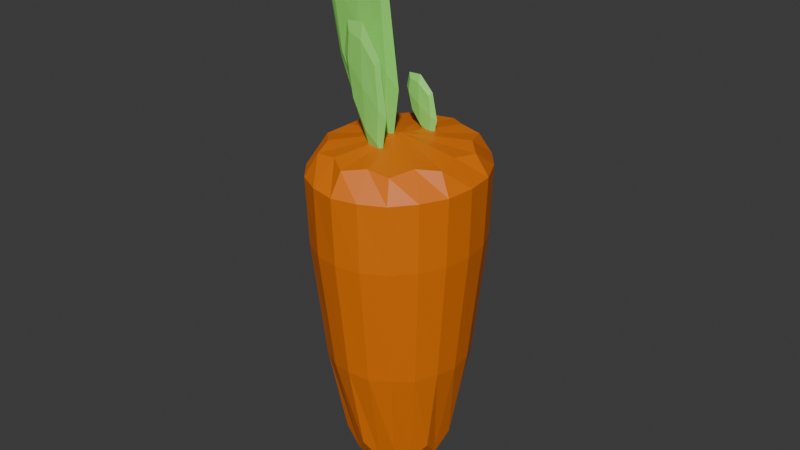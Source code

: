 # Source: Carrot.blend  (saved by Blender 4.1.24; exported with 4.5.12 LTS)
import bpy
from mathutils import Matrix  # noqa: F401  (used for matrix-valued properties, if any)

bpy.ops.wm.read_factory_settings(use_empty=True)
scene = bpy.context.scene
scene.name = 'Scene'

# ---- collections
col_collection = bpy.data.collections.new('Collection'); scene.collection.children.link(col_collection)

# ---- materials (node trees are filled in below, after node groups)
mat_material_001 = bpy.data.materials.new('Material.001')
mat_material_001.use_transparent_shadow = False
mat_material_002 = bpy.data.materials.new('Material.002')
mat_material_002.use_transparent_shadow = False

# ---- material node trees
mat_material_001.use_nodes = True; mat_material_001.node_tree.nodes.clear()
_N = mat_material_001.node_tree.nodes; _L = mat_material_001.node_tree.links
n0 = _N.new('ShaderNodeBsdfPrincipled'); n0.name = 'Principled BSDF'; n0.location = (10, 300)
n0.inputs[0].default_value = (0.802, 0.1801, 0.0, 1.0)
n1 = _N.new('ShaderNodeOutputMaterial'); n1.name = 'Material Output'; n1.location = (300, 300)
_L.new(n0.outputs[0], n1.inputs[0])
n1.is_active_output = True
mat_material_002.use_nodes = True; mat_material_002.node_tree.nodes.clear()
_N = mat_material_002.node_tree.nodes; _L = mat_material_002.node_tree.links
n0 = _N.new('ShaderNodeBsdfPrincipled'); n0.name = 'Principled BSDF'; n0.location = (10, 300)
n0.inputs[0].default_value = (0.2816, 0.8043, 0.1359, 1.0)
n1 = _N.new('ShaderNodeOutputMaterial'); n1.name = 'Material Output'; n1.location = (300, 300)
_L.new(n0.outputs[0], n1.inputs[0])
n1.is_active_output = True

# ---- world
world_world = bpy.data.worlds.new('World'); scene.world = world_world
world_world.use_nodes = True; world_world.node_tree.nodes.clear()
_N = world_world.node_tree.nodes; _L = world_world.node_tree.links
n0 = _N.new('ShaderNodeOutputWorld'); n0.name = 'World Output'; n0.location = (300, 300)
n1 = _N.new('ShaderNodeBackground'); n1.name = 'Background'; n1.location = (10, 300)
n1.inputs[0].default_value = (0.05088, 0.05088, 0.05088, 1.0)
_L.new(n1.outputs[0], n0.inputs[0])
n0.is_active_output = True
world_world.color = (0.05088, 0.05088, 0.05088)
world_world.use_sun_shadow = False
world_world.sun_shadow_jitter_overblur = 0.0

# ---- meshes
me_cylinder_001 = bpy.data.meshes.new('Cylinder.001')
me_cylinder_001.from_pydata([(0.05453, 0.9193, -0.4119), (0.05453, 3.139, -0.573), (0.2727, 0.9252, -0.3342), (0.3488, 3.139, -0.4646), (0.4075, 0.9409, -0.131), (0.5307, 3.139, -0.1808), (0.4075, 0.9603, 0.1202), (0.5307, 3.139, 0.17), (0.2727, 0.976, 0.3234), (0.3488, 3.139, 0.4537), (0.05453, 0.982, 0.401), (0.05453, 3.139, 0.5621), (-0.1636, 0.976, 0.3234), (-0.2398, 3.139, 0.4537), (-0.2985, 0.9603, 0.1202), (-0.4216, 3.139, 0.17), (-0.2985, 0.9409, -0.131), (-0.4216, 3.139, -0.1808), (-0.1636, 0.9252, -0.3342), (-0.2398, 3.139, -0.4646), (0.05453, 2.487, -0.6489), (0.3904, 2.489, -0.526), (0.5979, 2.494, -0.2043), (0.5979, 2.499, 0.1934), (0.3904, 2.504, 0.5152), (0.05453, 2.506, 0.6381), (-0.2813, 2.504, 0.5152), (-0.4889, 2.499, 0.1934), (-0.4889, 2.494, -0.2043), (-0.2813, 2.489, -0.526), (0.1539, 0.7835, -0.3393), (0.1911, 3.159, -0.4819), (0.05453, 2.987, -0.6703), (0.3411, 1.601, -0.4432), (0.3146, 0.7941, -0.2118), (0.4121, 3.159, -0.2999), (0.5182, 1.614, -0.1726), (0.376, 0.8113, -0.005423), (0.4965, 3.159, -0.005423), (0.5182, 1.629, 0.1618), (0.3146, 0.8285, 0.2009), (0.4121, 3.159, 0.2891), (0.3411, 1.642, 0.4323), (0.1539, 0.8391, 0.3285), (0.1911, 3.159, 0.4711), (0.05453, 1.647, 0.5356), (-0.04481, 0.8391, 0.3285), (-0.08206, 3.159, 0.4711), (-0.232, 1.642, 0.4323), (-0.2055, 0.8285, 0.2009), (-0.3031, 3.159, 0.2891), (-0.4091, 1.629, 0.1618), (-0.2669, 0.8113, -0.005423), (-0.3875, 3.159, -0.005423), (-0.4091, 1.614, -0.1726), (-0.2055, 0.7941, -0.2118), (-0.3031, 3.159, -0.2999), (-0.232, 1.601, -0.4432), (-0.04481, 0.7835, -0.3393), (-0.08206, 3.159, -0.4819), (0.05453, 1.596, -0.5465), (0.3996, 2.987, -0.5433), (0.6128, 2.988, -0.2109), (0.6128, 2.988, 0.2), (0.3996, 2.989, 0.5325), (0.05453, 2.989, 0.6595), (-0.2905, 2.989, 0.5325), (-0.5038, 2.988, 0.2), (-0.5038, 2.988, -0.2109), (-0.2905, 2.987, -0.5433), (-0.122, 2.488, -0.6171), (-0.4075, 2.491, -0.3835), (-0.5166, 2.496, -0.005423), (-0.4075, 2.502, 0.3726), (-0.122, 2.505, 0.6063), (0.231, 2.505, 0.6063), (0.5166, 2.502, 0.3726), (0.6256, 2.496, -0.005423), (0.5166, 2.491, -0.3835), (0.231, 2.488, -0.6171), (0.2345, 2.989, -0.633), (0.5258, 2.989, -0.3933), (0.6371, 2.99, -0.005423), (0.5258, 2.991, 0.3824), (0.2345, 2.991, 0.6221), (-0.1255, 2.991, 0.6221), (-0.4168, 2.991, 0.3824), (-0.528, 2.99, -0.005423), (0.05453, 3.214, -0.005423), (-0.4168, 2.989, -0.3933), (-0.1255, 2.989, -0.633), (0.05453, 0.4373, -0.005423), (-0.09483, 1.584, -0.5155), (-0.3365, 1.593, -0.3207), (-0.4288, 1.608, -0.005423), (-0.3365, 1.623, 0.3099), (-0.09483, 1.632, 0.5047), (0.2039, 1.632, 0.5047), (0.4455, 1.623, 0.3099), (0.5378, 1.608, -0.005423), (0.4455, 1.593, -0.3207), (0.2039, 1.584, -0.5155), (-0.3842, 3.677, 0.04887), (-0.4381, 4.516, 0.04689), (-0.3842, 3.677, 0.008118), (-0.4381, 4.516, 0.006139), (-0.04009, 3.155, 0.04689), (-0.06704, 4.163, 0.0459), (-0.04009, 3.155, 0.006139), (-0.06704, 4.163, 0.00515), (-0.4147, 3.65, 0.02898), (-0.4503, 4.144, 0.05251), (-0.4859, 4.639, 0.02636), (-0.4503, 4.144, 0.002826), (-0.2077, 3.315, 0.002826), (-0.257, 4.441, 0.001017), (-0.01439, 3.611, 0.001017), (-0.0007277, 2.98, 0.02636), (-0.02805, 4.243, 0.02536), (-0.01439, 3.611, 0.0507), (-0.2077, 3.315, 0.05251), (-0.257, 4.441, 0.0507), (-0.5325, 4.245, 0.02801), (-0.2323, 3.878, -0.00745), (0.06783, 3.511, 0.02552), (-0.2323, 3.878, 0.06098), (-0.1984, 3.102, 0.02801), (-0.2663, 4.653, 0.02552), (-0.1247, 3.474, 0.237), (-0.1546, 3.9, 0.2351), (-0.1247, 3.474, 0.1963), (-0.1546, 3.9, 0.1943), (0.0663, 3.21, 0.2351), (0.05134, 3.721, 0.2341), (0.0663, 3.21, 0.1943), (0.05134, 3.721, 0.1933), (-0.1416, 3.46, 0.2171), (-0.1614, 3.711, 0.2407), (-0.1811, 3.962, 0.2145), (-0.1614, 3.711, 0.191), (-0.02673, 3.29, 0.191), (-0.05407, 3.862, 0.1892), (0.08056, 3.441, 0.1892), (0.08814, 3.12, 0.2145), (0.07298, 3.761, 0.2135), (0.08056, 3.441, 0.2389), (-0.02673, 3.29, 0.2407), (-0.05407, 3.862, 0.2389), (-0.207, 3.762, 0.2162), (-0.0404, 3.576, 0.1807), (0.1262, 3.39, 0.2137), (-0.0404, 3.576, 0.2491), (-0.02157, 3.183, 0.2162), (-0.05923, 3.969, 0.2137), (-0.004355, 3.301, -0.1983), (-0.02678, 3.51, -0.2003), (-0.004355, 3.301, -0.2391), (-0.02678, 3.51, -0.2411), (0.1388, 3.172, -0.2003), (0.1276, 3.422, -0.2013), (0.1388, 3.172, -0.2411), (0.1276, 3.422, -0.242), (-0.01705, 3.294, -0.2182), (-0.03187, 3.417, -0.1947), (-0.04669, 3.54, -0.2208), (-0.03187, 3.417, -0.2444), (0.06908, 3.211, -0.2444), (0.04858, 3.491, -0.2462), (0.1495, 3.285, -0.2462), (0.1552, 3.128, -0.2208), (0.1438, 3.442, -0.2218), (0.1495, 3.285, -0.1965), (0.06908, 3.211, -0.1947), (0.04858, 3.491, -0.1965), (-0.06608, 3.442, -0.2192), (0.05883, 3.351, -0.2546), (0.1837, 3.26, -0.2217), (0.05883, 3.351, -0.1862), (0.07295, 3.159, -0.2192), (0.04471, 3.544, -0.2217)], [], [(20, 32, 80, 79), (32, 1, 31, 80), (80, 31, 3, 61), (79, 80, 61, 21), (21, 61, 81, 78), (61, 3, 35, 81), (81, 35, 5, 62), (78, 81, 62, 22), (22, 62, 82, 77), (62, 5, 38, 82), (82, 38, 7, 63), (77, 82, 63, 23), (23, 63, 83, 76), (63, 7, 41, 83), (83, 41, 9, 64), (76, 83, 64, 24), (24, 64, 84, 75), (64, 9, 44, 84), (84, 44, 11, 65), (75, 84, 65, 25), (25, 65, 85, 74), (65, 11, 47, 85), (85, 47, 13, 66), (74, 85, 66, 26), (26, 66, 86, 73), (66, 13, 50, 86), (86, 50, 15, 67), (73, 86, 67, 27), (27, 67, 87, 72), (67, 15, 53, 87), (87, 53, 17, 68), (72, 87, 68, 28), (3, 31, 88, 35), (1, 59, 88, 31), (19, 56, 88, 59), (17, 53, 88, 56), (15, 50, 88, 53), (13, 47, 88, 50), (11, 44, 88, 47), (9, 41, 88, 44), (7, 38, 88, 41), (5, 35, 88, 38), (28, 68, 89, 71), (68, 17, 56, 89), (89, 56, 19, 69), (71, 89, 69, 29), (29, 69, 90, 70), (69, 19, 59, 90), (90, 59, 1, 32), (70, 90, 32, 20), (0, 30, 91, 58), (2, 34, 91, 30), (4, 37, 91, 34), (6, 40, 91, 37), (8, 43, 91, 40), (10, 46, 91, 43), (12, 49, 91, 46), (14, 52, 91, 49), (16, 55, 91, 52), (18, 58, 91, 55), (18, 57, 92, 58), (57, 29, 70, 92), (92, 70, 20, 60), (58, 92, 60, 0), (16, 54, 93, 55), (54, 28, 71, 93), (93, 71, 29, 57), (55, 93, 57, 18), (14, 51, 94, 52), (51, 27, 72, 94), (94, 72, 28, 54), (52, 94, 54, 16), (12, 48, 95, 49), (48, 26, 73, 95), (95, 73, 27, 51), (49, 95, 51, 14), (10, 45, 96, 46), (45, 25, 74, 96), (96, 74, 26, 48), (46, 96, 48, 12), (8, 42, 97, 43), (42, 24, 75, 97), (97, 75, 25, 45), (43, 97, 45, 10), (6, 39, 98, 40), (39, 23, 76, 98), (98, 76, 24, 42), (40, 98, 42, 8), (4, 36, 99, 37), (36, 22, 77, 99), (99, 77, 23, 39), (37, 99, 39, 6), (2, 33, 100, 34), (33, 21, 78, 100), (100, 78, 22, 36), (34, 100, 36, 4), (0, 60, 101, 30), (60, 20, 79, 101), (101, 79, 21, 33), (30, 101, 33, 2), (102, 111, 122, 110), (111, 103, 112, 122), (122, 112, 105, 113), (110, 122, 113, 104), (104, 113, 123, 114), (113, 105, 115, 123), (123, 115, 109, 116), (114, 123, 116, 108), (108, 116, 124, 117), (116, 109, 118, 124), (124, 118, 107, 119), (117, 124, 119, 106), (106, 119, 125, 120), (119, 107, 121, 125), (125, 121, 103, 111), (120, 125, 111, 102), (104, 114, 126, 110), (114, 108, 117, 126), (126, 117, 106, 120), (110, 126, 120, 102), (109, 115, 127, 118), (115, 105, 112, 127), (127, 112, 103, 121), (118, 127, 121, 107), (128, 137, 148, 136), (137, 129, 138, 148), (148, 138, 131, 139), (136, 148, 139, 130), (130, 139, 149, 140), (139, 131, 141, 149), (149, 141, 135, 142), (140, 149, 142, 134), (134, 142, 150, 143), (142, 135, 144, 150), (150, 144, 133, 145), (143, 150, 145, 132), (132, 145, 151, 146), (145, 133, 147, 151), (151, 147, 129, 137), (146, 151, 137, 128), (130, 140, 152, 136), (140, 134, 143, 152), (152, 143, 132, 146), (136, 152, 146, 128), (135, 141, 153, 144), (141, 131, 138, 153), (153, 138, 129, 147), (144, 153, 147, 133), (154, 163, 174, 162), (163, 155, 164, 174), (174, 164, 157, 165), (162, 174, 165, 156), (156, 165, 175, 166), (165, 157, 167, 175), (175, 167, 161, 168), (166, 175, 168, 160), (160, 168, 176, 169), (168, 161, 170, 176), (176, 170, 159, 171), (169, 176, 171, 158), (158, 171, 177, 172), (171, 159, 173, 177), (177, 173, 155, 163), (172, 177, 163, 154), (156, 166, 178, 162), (166, 160, 169, 178), (178, 169, 158, 172), (162, 178, 172, 154), (161, 167, 179, 170), (167, 157, 164, 179), (179, 164, 155, 173), (170, 179, 173, 159)])
me_cylinder_001.polygons.foreach_set('material_index', [0, 0, 0, 0, 0, 0, 0, 0, 0, 0, 0, 0, 0, 0, 0, 0, 0, 0, 0, 0, 0, 0, 0, 0, 0, 0, 0, 0, 0, 0, 0, 0, 0, 0, 0, 0, 0, 0, 0, 0, 0, 0, 0, 0, 0, 0, 0, 0, 0, 0, 0, 0, 0, 0, 0, 0, 0, 0, 0, 0, 0, 0, 0, 0, 0, 0, 0, 0, 0, 0, 0, 0, 0, 0, 0, 0, 0, 0, 0, 0, 0, 0, 0, 0, 0, 0, 0, 0, 0, 0, 0, 0, 0, 0, 0, 0, 0, 0, 0, 0, 1, 1, 1, 1, 1, 1, 1, 1, 1, 1, 1, 1, 1, 1, 1, 1, 1, 1, 1, 1, 1, 1, 1, 1, 1, 1, 1, 1, 1, 1, 1, 1, 1, 1, 1, 1, 1, 1, 1, 1, 1, 1, 1, 1, 1, 1, 1, 1, 1, 1, 1, 1, 1, 1, 1, 1, 1, 1, 1, 1, 1, 1, 1, 1, 1, 1, 1, 1, 1, 1, 1, 1])
_uv = me_cylinder_001.uv_layers.new(name='UVMap')
_uv.uv.foreach_set('vector', [1.0, 0.9358, 1.0, 0.9679, 0.95, 0.9615, 0.95, 0.8791, 1.0, 0.9679, 1.0, 1.0, 0.95, 1.0, 0.95, 0.9615, 0.95, 0.9615, 0.95, 1.0, 0.9, 1.0, 0.9, 0.9602, 0.95, 0.8791, 0.95, 0.9615, 0.9, 0.9602, 0.9, 0.8739, 0.9, 0.8739, 0.9, 0.9602, 0.85, 0.9602, 0.85, 0.8739, 0.9, 0.9602, 0.9, 1.0, 0.85, 1.0, 0.85, 0.9602, 0.85, 0.9602, 0.85, 1.0, 0.8, 1.0, 0.8, 0.9602, 0.85, 0.8739, 0.85, 0.9602, 0.8, 0.9602, 0.8, 0.8739, 0.8, 0.8739, 0.8, 0.9602, 0.75, 0.9602, 0.75, 0.8739, 0.8, 0.9602, 0.8, 1.0, 0.75, 1.0, 0.75, 0.9602, 0.75, 0.9602, 0.75, 1.0, 0.7, 1.0, 0.7, 0.9602, 0.75, 0.8739, 0.75, 0.9602, 0.7, 0.9602, 0.7, 0.8739, 0.7, 0.8739, 0.7, 0.9602, 0.65, 0.9602, 0.65, 0.8739, 0.7, 0.9602, 0.7, 1.0, 0.65, 1.0, 0.65, 0.9602, 0.65, 0.9602, 0.65, 1.0, 0.6, 1.0, 0.6, 0.9602, 0.65, 0.8739, 0.65, 0.9602, 0.6, 0.9602, 0.6, 0.8739, 0.6, 0.8739, 0.6, 0.9602, 0.55, 0.9602, 0.55, 0.8739, 0.6, 0.9602, 0.6, 1.0, 0.55, 1.0, 0.55, 0.9602, 0.55, 0.9602, 0.55, 1.0, 0.5, 1.0, 0.5, 0.9602, 0.55, 0.8739, 0.55, 0.9602, 0.5, 0.9602, 0.5, 0.8739, 0.5, 0.8739, 0.5, 0.9602, 0.45, 0.9602, 0.45, 0.8739, 0.5, 0.9602, 0.5, 1.0, 0.45, 1.0, 0.45, 0.9602, 0.45, 0.9602, 0.45, 1.0, 0.4, 1.0, 0.4, 0.9602, 0.45, 0.8739, 0.45, 0.9602, 0.4, 0.9602, 0.4, 0.8739, 0.4, 0.8739, 0.4, 0.9602, 0.35, 0.9602, 0.35, 0.8739, 0.4, 0.9602, 0.4, 1.0, 0.35, 1.0, 0.35, 0.9602, 0.35, 0.9602, 0.35, 1.0, 0.3, 1.0, 0.3, 0.9602, 0.35, 0.8739, 0.35, 0.9602, 0.3, 0.9602, 0.3, 0.8739, 0.3, 0.8739, 0.3, 0.9602, 0.25, 0.9602, 0.25, 0.8739, 0.3, 0.9602, 0.3, 1.0, 0.25, 1.0, 0.25, 0.9602, 0.25, 0.9602, 0.25, 1.0, 0.2, 1.0, 0.2, 0.9602, 0.25, 0.8739, 0.25, 0.9602, 0.2, 0.9602, 0.2, 0.8739, 0.3911, 0.4442, 0.3205, 0.4671, 0.25, 0.25, 0.4347, 0.3842, 0.25, 0.49, 0.1795, 0.4671, 0.25, 0.25, 0.3205, 0.4671, 0.1089, 0.4442, 0.06534, 0.3842, 0.25, 0.25, 0.1795, 0.4671, 0.02175, 0.3242, 0.02175, 0.25, 0.25, 0.25, 0.06534, 0.3842, 0.02175, 0.1758, 0.06534, 0.1158, 0.25, 0.25, 0.02175, 0.25, 0.1089, 0.05584, 0.1795, 0.03292, 0.25, 0.25, 0.06534, 0.1158, 0.25, 0.01, 0.3205, 0.03292, 0.25, 0.25, 0.1795, 0.03292, 0.3911, 0.05584, 0.4347, 0.1158, 0.25, 0.25, 0.3205, 0.03292, 0.4783, 0.1758, 0.4783, 0.25, 0.25, 0.25, 0.4347, 0.1158, 0.4783, 0.3242, 0.4347, 0.3842, 0.25, 0.25, 0.4783, 0.25, 0.2, 0.8739, 0.2, 0.9602, 0.15, 0.9602, 0.15, 0.8739, 0.2, 0.9602, 0.2, 1.0, 0.15, 1.0, 0.15, 0.9602, 0.15, 0.9602, 0.15, 1.0, 0.1, 1.0, 0.1, 0.9602, 0.15, 0.8739, 0.15, 0.9602, 0.1, 0.9602, 0.1, 0.8739, 0.1, 0.8739, 0.1, 0.9602, 0.05, 0.9615, 0.05, 0.8791, 0.1, 0.9602, 0.1, 1.0, 0.05, 1.0, 0.05, 0.9615, 0.05, 0.9615, 0.05, 1.0, -7.451e-08, 1.0, -7.451e-08, 0.9679, 0.05, 0.8791, 0.05, 0.9615, -7.451e-08, 0.9679, -7.451e-08, 0.9358, 0.75, 0.49, 0.8205, 0.4671, 0.75, 0.25, 0.6795, 0.4671, 0.8911, 0.4442, 0.9347, 0.3842, 0.75, 0.25, 0.8205, 0.4671, 0.9783, 0.3242, 0.9783, 0.25, 0.75, 0.25, 0.9347, 0.3842, 0.9783, 0.1758, 0.9347, 0.1158, 0.75, 0.25, 0.9783, 0.25, 0.8911, 0.05584, 0.8205, 0.03292, 0.75, 0.25, 0.9347, 0.1158, 0.75, 0.01, 0.6795, 0.03292, 0.75, 0.25, 0.8205, 0.03292, 0.6089, 0.05584, 0.5653, 0.1158, 0.75, 0.25, 0.6795, 0.03292, 0.5217, 0.1758, 0.5217, 0.25, 0.75, 0.25, 0.5653, 0.1158, 0.5217, 0.3242, 0.5653, 0.3842, 0.75, 0.25, 0.5217, 0.25, 0.6089, 0.4442, 0.6795, 0.4671, 0.75, 0.25, 0.5653, 0.3842, 0.1, 0.5, 0.1, 0.7102, 0.05, 0.7115, 0.05, 0.5, 0.1, 0.7102, 0.1, 0.8739, 0.05, 0.8791, 0.05, 0.7115, 0.05, 0.7115, 0.05, 0.8791, -7.451e-08, 0.9358, -7.451e-08, 0.7179, 0.05, 0.5, 0.05, 0.7115, -7.451e-08, 0.7179, -7.451e-08, 0.5, 0.2, 0.5, 0.2, 0.7102, 0.15, 0.7102, 0.15, 0.5, 0.2, 0.7102, 0.2, 0.8739, 0.15, 0.8739, 0.15, 0.7102, 0.15, 0.7102, 0.15, 0.8739, 0.1, 0.8739, 0.1, 0.7102, 0.15, 0.5, 0.15, 0.7102, 0.1, 0.7102, 0.1, 0.5, 0.3, 0.5, 0.3, 0.7102, 0.25, 0.7102, 0.25, 0.5, 0.3, 0.7102, 0.3, 0.8739, 0.25, 0.8739, 0.25, 0.7102, 0.25, 0.7102, 0.25, 0.8739, 0.2, 0.8739, 0.2, 0.7102, 0.25, 0.5, 0.25, 0.7102, 0.2, 0.7102, 0.2, 0.5, 0.4, 0.5, 0.4, 0.7102, 0.35, 0.7102, 0.35, 0.5, 0.4, 0.7102, 0.4, 0.8739, 0.35, 0.8739, 0.35, 0.7102, 0.35, 0.7102, 0.35, 0.8739, 0.3, 0.8739, 0.3, 0.7102, 0.35, 0.5, 0.35, 0.7102, 0.3, 0.7102, 0.3, 0.5, 0.5, 0.5, 0.5, 0.7102, 0.45, 0.7102, 0.45, 0.5, 0.5, 0.7102, 0.5, 0.8739, 0.45, 0.8739, 0.45, 0.7102, 0.45, 0.7102, 0.45, 0.8739, 0.4, 0.8739, 0.4, 0.7102, 0.45, 0.5, 0.45, 0.7102, 0.4, 0.7102, 0.4, 0.5, 0.6, 0.5, 0.6, 0.7102, 0.55, 0.7102, 0.55, 0.5, 0.6, 0.7102, 0.6, 0.8739, 0.55, 0.8739, 0.55, 0.7102, 0.55, 0.7102, 0.55, 0.8739, 0.5, 0.8739, 0.5, 0.7102, 0.55, 0.5, 0.55, 0.7102, 0.5, 0.7102, 0.5, 0.5, 0.7, 0.5, 0.7, 0.7102, 0.65, 0.7102, 0.65, 0.5, 0.7, 0.7102, 0.7, 0.8739, 0.65, 0.8739, 0.65, 0.7102, 0.65, 0.7102, 0.65, 0.8739, 0.6, 0.8739, 0.6, 0.7102, 0.65, 0.5, 0.65, 0.7102, 0.6, 0.7102, 0.6, 0.5, 0.8, 0.5, 0.8, 0.7102, 0.75, 0.7102, 0.75, 0.5, 0.8, 0.7102, 0.8, 0.8739, 0.75, 0.8739, 0.75, 0.7102, 0.75, 0.7102, 0.75, 0.8739, 0.7, 0.8739, 0.7, 0.7102, 0.75, 0.5, 0.75, 0.7102, 0.7, 0.7102, 0.7, 0.5, 0.9, 0.5, 0.9, 0.7102, 0.85, 0.7102, 0.85, 0.5, 0.9, 0.7102, 0.9, 0.8739, 0.85, 0.8739, 0.85, 0.7102, 0.85, 0.7102, 0.85, 0.8739, 0.8, 0.8739, 0.8, 0.7102, 0.85, 0.5, 0.85, 0.7102, 0.8, 0.7102, 0.8, 0.5, 1.0, 0.5, 1.0, 0.7179, 0.95, 0.7115, 0.95, 0.5, 1.0, 0.7179, 1.0, 0.9358, 0.95, 0.8791, 0.95, 0.7115, 0.95, 0.7115, 0.95, 0.8791, 0.9, 0.8739, 0.9, 0.7102, 0.95, 0.5, 0.95, 0.7115, 0.9, 0.7102, 0.9, 0.5, 0.375, 0.0, 0.5, 0.0, 0.5, 0.125, 0.375, 0.125, 0.5, 0.0, 0.625, 0.0, 0.625, 0.125, 0.5, 0.125, 0.5, 0.125, 0.625, 0.125, 0.625, 0.25, 0.5, 0.25, 0.375, 0.125, 0.5, 0.125, 0.5, 0.25, 0.375, 0.25, 0.375, 0.25, 0.5, 0.25, 0.5, 0.375, 0.375, 0.375, 0.5, 0.25, 0.625, 0.25, 0.625, 0.375, 0.5, 0.375, 0.5, 0.375, 0.625, 0.375, 0.625, 0.5, 0.5, 0.5, 0.375, 0.375, 0.5, 0.375, 0.5, 0.5, 0.375, 0.5, 0.375, 0.5, 0.5, 0.5, 0.5, 0.625, 0.375, 0.625, 0.5, 0.5, 0.625, 0.5, 0.625, 0.625, 0.5, 0.625, 0.5, 0.625, 0.625, 0.625, 0.625, 0.75, 0.5, 0.75, 0.375, 0.625, 0.5, 0.625, 0.5, 0.75, 0.375, 0.75, 0.375, 0.75, 0.5, 0.75, 0.5, 0.875, 0.375, 0.875, 0.5, 0.75, 0.625, 0.75, 0.625, 0.875, 0.5, 0.875, 0.5, 0.875, 0.625, 0.875, 0.625, 1.0, 0.5, 1.0, 0.375, 0.875, 0.5, 0.875, 0.5, 1.0, 0.375, 1.0, 0.125, 0.5, 0.25, 0.5, 0.25, 0.625, 0.125, 0.625, 0.25, 0.5, 0.375, 0.5, 0.375, 0.625, 0.25, 0.625, 0.25, 0.625, 0.375, 0.625, 0.375, 0.75, 0.25, 0.75, 0.125, 0.625, 0.25, 0.625, 0.25, 0.75, 0.125, 0.75, 0.625, 0.5, 0.75, 0.5, 0.75, 0.625, 0.625, 0.625, 0.75, 0.5, 0.875, 0.5, 0.875, 0.625, 0.75, 0.625, 0.75, 0.625, 0.875, 0.625, 0.875, 0.75, 0.75, 0.75, 0.625, 0.625, 0.75, 0.625, 0.75, 0.75, 0.625, 0.75, 0.375, 0.0, 0.5, 0.0, 0.5, 0.125, 0.375, 0.125, 0.5, 0.0, 0.625, 0.0, 0.625, 0.125, 0.5, 0.125, 0.5, 0.125, 0.625, 0.125, 0.625, 0.25, 0.5, 0.25, 0.375, 0.125, 0.5, 0.125, 0.5, 0.25, 0.375, 0.25, 0.375, 0.25, 0.5, 0.25, 0.5, 0.375, 0.375, 0.375, 0.5, 0.25, 0.625, 0.25, 0.625, 0.375, 0.5, 0.375, 0.5, 0.375, 0.625, 0.375, 0.625, 0.5, 0.5, 0.5, 0.375, 0.375, 0.5, 0.375, 0.5, 0.5, 0.375, 0.5, 0.375, 0.5, 0.5, 0.5, 0.5, 0.625, 0.375, 0.625, 0.5, 0.5, 0.625, 0.5, 0.625, 0.625, 0.5, 0.625, 0.5, 0.625, 0.625, 0.625, 0.625, 0.75, 0.5, 0.75, 0.375, 0.625, 0.5, 0.625, 0.5, 0.75, 0.375, 0.75, 0.375, 0.75, 0.5, 0.75, 0.5, 0.875, 0.375, 0.875, 0.5, 0.75, 0.625, 0.75, 0.625, 0.875, 0.5, 0.875, 0.5, 0.875, 0.625, 0.875, 0.625, 1.0, 0.5, 1.0, 0.375, 0.875, 0.5, 0.875, 0.5, 1.0, 0.375, 1.0, 0.125, 0.5, 0.25, 0.5, 0.25, 0.625, 0.125, 0.625, 0.25, 0.5, 0.375, 0.5, 0.375, 0.625, 0.25, 0.625, 0.25, 0.625, 0.375, 0.625, 0.375, 0.75, 0.25, 0.75, 0.125, 0.625, 0.25, 0.625, 0.25, 0.75, 0.125, 0.75, 0.625, 0.5, 0.75, 0.5, 0.75, 0.625, 0.625, 0.625, 0.75, 0.5, 0.875, 0.5, 0.875, 0.625, 0.75, 0.625, 0.75, 0.625, 0.875, 0.625, 0.875, 0.75, 0.75, 0.75, 0.625, 0.625, 0.75, 0.625, 0.75, 0.75, 0.625, 0.75, 0.375, 0.0, 0.5, 0.0, 0.5, 0.125, 0.375, 0.125, 0.5, 0.0, 0.625, 0.0, 0.625, 0.125, 0.5, 0.125, 0.5, 0.125, 0.625, 0.125, 0.625, 0.25, 0.5, 0.25, 0.375, 0.125, 0.5, 0.125, 0.5, 0.25, 0.375, 0.25, 0.375, 0.25, 0.5, 0.25, 0.5, 0.375, 0.375, 0.375, 0.5, 0.25, 0.625, 0.25, 0.625, 0.375, 0.5, 0.375, 0.5, 0.375, 0.625, 0.375, 0.625, 0.5, 0.5, 0.5, 0.375, 0.375, 0.5, 0.375, 0.5, 0.5, 0.375, 0.5, 0.375, 0.5, 0.5, 0.5, 0.5, 0.625, 0.375, 0.625, 0.5, 0.5, 0.625, 0.5, 0.625, 0.625, 0.5, 0.625, 0.5, 0.625, 0.625, 0.625, 0.625, 0.75, 0.5, 0.75, 0.375, 0.625, 0.5, 0.625, 0.5, 0.75, 0.375, 0.75, 0.375, 0.75, 0.5, 0.75, 0.5, 0.875, 0.375, 0.875, 0.5, 0.75, 0.625, 0.75, 0.625, 0.875, 0.5, 0.875, 0.5, 0.875, 0.625, 0.875, 0.625, 1.0, 0.5, 1.0, 0.375, 0.875, 0.5, 0.875, 0.5, 1.0, 0.375, 1.0, 0.125, 0.5, 0.25, 0.5, 0.25, 0.625, 0.125, 0.625, 0.25, 0.5, 0.375, 0.5, 0.375, 0.625, 0.25, 0.625, 0.25, 0.625, 0.375, 0.625, 0.375, 0.75, 0.25, 0.75, 0.125, 0.625, 0.25, 0.625, 0.25, 0.75, 0.125, 0.75, 0.625, 0.5, 0.75, 0.5, 0.75, 0.625, 0.625, 0.625, 0.75, 0.5, 0.875, 0.5, 0.875, 0.625, 0.75, 0.625, 0.75, 0.625, 0.875, 0.625, 0.875, 0.75, 0.75, 0.75, 0.625, 0.625, 0.75, 0.625, 0.75, 0.75, 0.625, 0.75])
me_cylinder_001.materials.append(mat_material_001)
me_cylinder_001.materials.append(mat_material_002)
me_cylinder_001.update()

# ---- objects
ob_cylinder = bpy.data.objects.new('Cylinder', me_cylinder_001)

# ---- transforms, parenting, visibility, modifiers, constraints
ob_cylinder.location = (0.0, 0.0, 0.0)
ob_cylinder.rotation_euler = (1.571, -0.0, 0.0)

# ---- collection membership
col_collection.objects.link(ob_cylinder)

# ---- scene / render settings (as saved in the file)
scene.frame_start = 1; scene.frame_end = 250; scene.frame_set(1)
scene.render.engine = 'BLENDER_EEVEE_NEXT'
scene.cycles.sampling_pattern = 'TABULATED_SOBOL'
scene.eevee.ray_tracing_options.trace_max_roughness = 0.0
bpy.context.view_layer.update()

# ---- added for rendering (the .blend has no active camera and no usable light): camera, sun
cam_auto = bpy.data.cameras.new('AutoCamera')
cam_auto.lens = 50.0
cam_auto.sensor_width = 36.0
cam_auto.clip_end = 1000.0
ob_auto_camera = bpy.data.objects.new('AutoCamera', cam_auto)
scene.collection.objects.link(ob_auto_camera)
ob_auto_camera.location = (4.28326, -5.07176, 5.93014)
ob_auto_camera.rotation_euler = (1.09748, -7.21219e-08, 0.694738)
scene.camera = ob_auto_camera
light_auto_sun = bpy.data.lights.new('AutoSun', 'SUN')
light_auto_sun.energy = 3.0
light_auto_sun.angle = 0.0523599
ob_auto_sun = bpy.data.objects.new('AutoSun', light_auto_sun)
scene.collection.objects.link(ob_auto_sun)
ob_auto_sun.rotation_euler = (0.872665, 0.174533, 0.523599)
bpy.context.view_layer.update()

